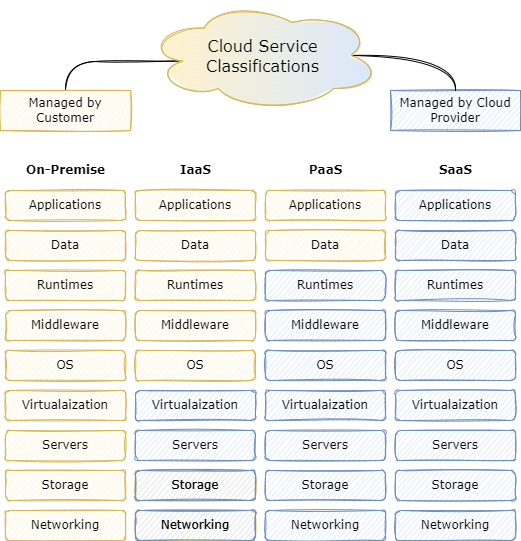

The diagram above was exported from draw.io. Its source (the exported page's mxGraphModel, read from the mxfile embedded in the PNG):
<mxGraphModel dx="1422" dy="857" grid="1" gridSize="10" guides="1" tooltips="1" connect="1" arrows="1" fold="1" page="1" pageScale="1" pageWidth="850" pageHeight="1100" math="0" shadow="0">
  <root>
    <mxCell id="0" />
    <mxCell id="1" parent="0" />
    <mxCell id="aCj7oY5DYd-7I4Zeuc7w-1" value="&lt;font face=&quot;Verdana&quot;&gt;Applications&lt;/font&gt;" style="rounded=1;whiteSpace=wrap;html=1;fillColor=#fff2cc;strokeColor=#d6b656;sketch=1;" parent="1" vertex="1">
      <mxGeometry x="140" y="280" width="120" height="30" as="geometry" />
    </mxCell>
    <mxCell id="aCj7oY5DYd-7I4Zeuc7w-2" value="&lt;font face=&quot;Verdana&quot;&gt;Runtimes&lt;/font&gt;" style="rounded=1;whiteSpace=wrap;html=1;fillColor=#fff2cc;strokeColor=#d6b656;sketch=1;" parent="1" vertex="1">
      <mxGeometry x="140" y="360" width="120" height="30" as="geometry" />
    </mxCell>
    <mxCell id="aCj7oY5DYd-7I4Zeuc7w-5" value="&lt;font face=&quot;Verdana&quot;&gt;Middleware&lt;/font&gt;" style="rounded=1;whiteSpace=wrap;html=1;fillColor=#fff2cc;strokeColor=#d6b656;sketch=1;" parent="1" vertex="1">
      <mxGeometry x="140" y="400" width="120" height="30" as="geometry" />
    </mxCell>
    <mxCell id="aCj7oY5DYd-7I4Zeuc7w-6" value="&lt;font face=&quot;Verdana&quot;&gt;OS&lt;/font&gt;" style="rounded=1;whiteSpace=wrap;html=1;fillColor=#fff2cc;strokeColor=#d6b656;sketch=1;" parent="1" vertex="1">
      <mxGeometry x="140" y="440" width="120" height="30" as="geometry" />
    </mxCell>
    <mxCell id="aCj7oY5DYd-7I4Zeuc7w-7" value="&lt;font face=&quot;Verdana&quot;&gt;Data&lt;/font&gt;" style="rounded=1;whiteSpace=wrap;html=1;fillColor=#fff2cc;strokeColor=#d6b656;sketch=1;" parent="1" vertex="1">
      <mxGeometry x="140" y="320" width="120" height="30" as="geometry" />
    </mxCell>
    <mxCell id="aCj7oY5DYd-7I4Zeuc7w-8" value="&lt;font face=&quot;Verdana&quot;&gt;Virtualaization&lt;/font&gt;" style="rounded=1;whiteSpace=wrap;html=1;fillColor=#fff2cc;strokeColor=#d6b656;sketch=1;" parent="1" vertex="1">
      <mxGeometry x="140" y="480" width="120" height="30" as="geometry" />
    </mxCell>
    <mxCell id="aCj7oY5DYd-7I4Zeuc7w-9" value="&lt;font face=&quot;Verdana&quot;&gt;Servers&lt;/font&gt;" style="rounded=1;whiteSpace=wrap;html=1;fillColor=#fff2cc;strokeColor=#d6b656;sketch=1;" parent="1" vertex="1">
      <mxGeometry x="140" y="520" width="120" height="30" as="geometry" />
    </mxCell>
    <mxCell id="aCj7oY5DYd-7I4Zeuc7w-10" value="&lt;font face=&quot;Verdana&quot;&gt;Storage&lt;/font&gt;" style="rounded=1;whiteSpace=wrap;html=1;fillColor=#fff2cc;strokeColor=#d6b656;sketch=1;" parent="1" vertex="1">
      <mxGeometry x="140" y="560" width="120" height="30" as="geometry" />
    </mxCell>
    <mxCell id="aCj7oY5DYd-7I4Zeuc7w-11" value="&lt;font face=&quot;Verdana&quot;&gt;Networking&lt;/font&gt;" style="rounded=1;whiteSpace=wrap;html=1;fillColor=#fff2cc;strokeColor=#d6b656;sketch=1;" parent="1" vertex="1">
      <mxGeometry x="140" y="600" width="120" height="30" as="geometry" />
    </mxCell>
    <mxCell id="aCj7oY5DYd-7I4Zeuc7w-12" value="&lt;font face=&quot;Verdana&quot;&gt;Applications&lt;/font&gt;" style="rounded=1;whiteSpace=wrap;html=1;fillColor=#fff2cc;strokeColor=#d6b656;sketch=1;" parent="1" vertex="1">
      <mxGeometry x="270" y="280" width="120" height="30" as="geometry" />
    </mxCell>
    <mxCell id="aCj7oY5DYd-7I4Zeuc7w-13" value="&lt;font face=&quot;Verdana&quot;&gt;Runtimes&lt;/font&gt;" style="rounded=1;whiteSpace=wrap;html=1;fillColor=#fff2cc;strokeColor=#d6b656;sketch=1;" parent="1" vertex="1">
      <mxGeometry x="270" y="360" width="120" height="30" as="geometry" />
    </mxCell>
    <mxCell id="aCj7oY5DYd-7I4Zeuc7w-14" value="&lt;font face=&quot;Verdana&quot;&gt;Middleware&lt;/font&gt;" style="rounded=1;whiteSpace=wrap;html=1;fillColor=#fff2cc;strokeColor=#d6b656;sketch=1;" parent="1" vertex="1">
      <mxGeometry x="270" y="400" width="120" height="30" as="geometry" />
    </mxCell>
    <mxCell id="aCj7oY5DYd-7I4Zeuc7w-15" value="&lt;font face=&quot;Verdana&quot;&gt;OS&lt;/font&gt;" style="rounded=1;whiteSpace=wrap;html=1;fillColor=#fff2cc;strokeColor=#d6b656;sketch=1;" parent="1" vertex="1">
      <mxGeometry x="270" y="440" width="120" height="30" as="geometry" />
    </mxCell>
    <mxCell id="aCj7oY5DYd-7I4Zeuc7w-16" value="&lt;font face=&quot;Verdana&quot;&gt;Data&lt;/font&gt;" style="rounded=1;whiteSpace=wrap;html=1;fillColor=#fff2cc;strokeColor=#d6b656;sketch=1;" parent="1" vertex="1">
      <mxGeometry x="270" y="320" width="120" height="30" as="geometry" />
    </mxCell>
    <mxCell id="aCj7oY5DYd-7I4Zeuc7w-17" value="&lt;font face=&quot;Verdana&quot;&gt;Virtualaization&lt;/font&gt;" style="rounded=1;whiteSpace=wrap;html=1;fillColor=#dae8fc;strokeColor=#6c8ebf;sketch=1;" parent="1" vertex="1">
      <mxGeometry x="270" y="480" width="120" height="30" as="geometry" />
    </mxCell>
    <mxCell id="aCj7oY5DYd-7I4Zeuc7w-18" value="&lt;font face=&quot;Verdana&quot;&gt;Servers&lt;/font&gt;" style="rounded=1;whiteSpace=wrap;html=1;fillColor=#dae8fc;strokeColor=#6c8ebf;sketch=1;" parent="1" vertex="1">
      <mxGeometry x="270" y="520" width="120" height="30" as="geometry" />
    </mxCell>
    <mxCell id="aCj7oY5DYd-7I4Zeuc7w-19" value="&lt;font face=&quot;Verdana&quot;&gt;Storage&lt;/font&gt;" style="rounded=1;whiteSpace=wrap;html=1;fillColor=#fff2cc;strokeColor=#d6b656;sketch=1;" parent="1" vertex="1">
      <mxGeometry x="270" y="560" width="120" height="30" as="geometry" />
    </mxCell>
    <mxCell id="aCj7oY5DYd-7I4Zeuc7w-20" value="&lt;font face=&quot;Verdana&quot;&gt;Networking&lt;/font&gt;" style="rounded=1;whiteSpace=wrap;html=1;fillColor=#fff2cc;strokeColor=#d6b656;sketch=1;" parent="1" vertex="1">
      <mxGeometry x="270" y="600" width="120" height="30" as="geometry" />
    </mxCell>
    <mxCell id="aCj7oY5DYd-7I4Zeuc7w-21" value="&lt;font face=&quot;Verdana&quot;&gt;Applications&lt;/font&gt;" style="rounded=1;whiteSpace=wrap;html=1;fillColor=#fff2cc;strokeColor=#d6b656;sketch=1;" parent="1" vertex="1">
      <mxGeometry x="400" y="280" width="120" height="30" as="geometry" />
    </mxCell>
    <mxCell id="aCj7oY5DYd-7I4Zeuc7w-22" value="&lt;font face=&quot;Verdana&quot;&gt;Runtimes&lt;/font&gt;" style="rounded=1;whiteSpace=wrap;html=1;fillColor=#dae8fc;strokeColor=#6c8ebf;sketch=1;" parent="1" vertex="1">
      <mxGeometry x="400" y="360" width="120" height="30" as="geometry" />
    </mxCell>
    <mxCell id="aCj7oY5DYd-7I4Zeuc7w-23" value="&lt;font face=&quot;Verdana&quot;&gt;Middleware&lt;/font&gt;" style="rounded=1;whiteSpace=wrap;html=1;fillColor=#dae8fc;strokeColor=#6c8ebf;sketch=1;" parent="1" vertex="1">
      <mxGeometry x="400" y="400" width="120" height="30" as="geometry" />
    </mxCell>
    <mxCell id="aCj7oY5DYd-7I4Zeuc7w-24" value="&lt;font face=&quot;Verdana&quot;&gt;OS&lt;/font&gt;" style="rounded=1;whiteSpace=wrap;html=1;fillColor=#dae8fc;strokeColor=#6c8ebf;sketch=1;" parent="1" vertex="1">
      <mxGeometry x="400" y="440" width="120" height="30" as="geometry" />
    </mxCell>
    <mxCell id="aCj7oY5DYd-7I4Zeuc7w-25" value="&lt;font face=&quot;Verdana&quot;&gt;Data&lt;/font&gt;" style="rounded=1;whiteSpace=wrap;html=1;fillColor=#fff2cc;strokeColor=#d6b656;sketch=1;" parent="1" vertex="1">
      <mxGeometry x="400" y="320" width="120" height="30" as="geometry" />
    </mxCell>
    <mxCell id="aCj7oY5DYd-7I4Zeuc7w-26" value="&lt;font face=&quot;Verdana&quot;&gt;Virtualaization&lt;/font&gt;" style="rounded=1;whiteSpace=wrap;html=1;fillColor=#dae8fc;strokeColor=#6c8ebf;sketch=1;" parent="1" vertex="1">
      <mxGeometry x="400" y="480" width="120" height="30" as="geometry" />
    </mxCell>
    <mxCell id="aCj7oY5DYd-7I4Zeuc7w-27" value="&lt;font face=&quot;Verdana&quot;&gt;Servers&lt;/font&gt;" style="rounded=1;whiteSpace=wrap;html=1;fillColor=#dae8fc;strokeColor=#6c8ebf;sketch=1;" parent="1" vertex="1">
      <mxGeometry x="400" y="520" width="120" height="30" as="geometry" />
    </mxCell>
    <mxCell id="aCj7oY5DYd-7I4Zeuc7w-28" value="&lt;font face=&quot;Verdana&quot;&gt;Storage&lt;/font&gt;" style="rounded=1;whiteSpace=wrap;html=1;fillColor=#dae8fc;strokeColor=#6c8ebf;sketch=1;" parent="1" vertex="1">
      <mxGeometry x="400" y="560" width="120" height="30" as="geometry" />
    </mxCell>
    <mxCell id="aCj7oY5DYd-7I4Zeuc7w-29" value="&lt;font face=&quot;Verdana&quot;&gt;Networking&lt;/font&gt;" style="rounded=1;whiteSpace=wrap;html=1;fillColor=#dae8fc;strokeColor=#6c8ebf;sketch=1;" parent="1" vertex="1">
      <mxGeometry x="400" y="600" width="120" height="30" as="geometry" />
    </mxCell>
    <mxCell id="aCj7oY5DYd-7I4Zeuc7w-30" value="&lt;font face=&quot;Verdana&quot;&gt;Applications&lt;/font&gt;" style="rounded=1;whiteSpace=wrap;html=1;fillColor=#dae8fc;strokeColor=#6c8ebf;sketch=1;" parent="1" vertex="1">
      <mxGeometry x="530" y="280" width="120" height="30" as="geometry" />
    </mxCell>
    <mxCell id="aCj7oY5DYd-7I4Zeuc7w-31" value="&lt;font face=&quot;Verdana&quot;&gt;Runtimes&lt;/font&gt;" style="rounded=1;whiteSpace=wrap;html=1;fillColor=#dae8fc;strokeColor=#6c8ebf;sketch=1;" parent="1" vertex="1">
      <mxGeometry x="530" y="360" width="120" height="30" as="geometry" />
    </mxCell>
    <mxCell id="aCj7oY5DYd-7I4Zeuc7w-32" value="&lt;font face=&quot;Verdana&quot;&gt;Middleware&lt;/font&gt;" style="rounded=1;whiteSpace=wrap;html=1;fillColor=#dae8fc;strokeColor=#6c8ebf;sketch=1;" parent="1" vertex="1">
      <mxGeometry x="530" y="400" width="120" height="30" as="geometry" />
    </mxCell>
    <mxCell id="aCj7oY5DYd-7I4Zeuc7w-33" value="&lt;font face=&quot;Verdana&quot;&gt;OS&lt;/font&gt;" style="rounded=1;whiteSpace=wrap;html=1;fillColor=#dae8fc;strokeColor=#6c8ebf;sketch=1;" parent="1" vertex="1">
      <mxGeometry x="530" y="440" width="120" height="30" as="geometry" />
    </mxCell>
    <mxCell id="aCj7oY5DYd-7I4Zeuc7w-34" value="&lt;font face=&quot;Verdana&quot;&gt;Data&lt;/font&gt;" style="rounded=1;whiteSpace=wrap;html=1;fillColor=#dae8fc;strokeColor=#6c8ebf;sketch=1;" parent="1" vertex="1">
      <mxGeometry x="530" y="320" width="120" height="30" as="geometry" />
    </mxCell>
    <mxCell id="aCj7oY5DYd-7I4Zeuc7w-35" value="&lt;font face=&quot;Verdana&quot;&gt;Virtualaization&lt;/font&gt;" style="rounded=1;whiteSpace=wrap;html=1;fillColor=#dae8fc;strokeColor=#6c8ebf;sketch=1;" parent="1" vertex="1">
      <mxGeometry x="530" y="480" width="120" height="30" as="geometry" />
    </mxCell>
    <mxCell id="aCj7oY5DYd-7I4Zeuc7w-36" value="&lt;font face=&quot;Verdana&quot;&gt;Servers&lt;/font&gt;" style="rounded=1;whiteSpace=wrap;html=1;fillColor=#dae8fc;strokeColor=#6c8ebf;sketch=1;" parent="1" vertex="1">
      <mxGeometry x="530" y="520" width="120" height="30" as="geometry" />
    </mxCell>
    <mxCell id="aCj7oY5DYd-7I4Zeuc7w-37" value="&lt;font face=&quot;Verdana&quot;&gt;Storage&lt;/font&gt;" style="rounded=1;whiteSpace=wrap;html=1;fillColor=#dae8fc;strokeColor=#6c8ebf;sketch=1;" parent="1" vertex="1">
      <mxGeometry x="530" y="560" width="120" height="30" as="geometry" />
    </mxCell>
    <mxCell id="aCj7oY5DYd-7I4Zeuc7w-38" value="&lt;font face=&quot;Verdana&quot;&gt;Networking&lt;/font&gt;" style="rounded=1;whiteSpace=wrap;html=1;fillColor=#dae8fc;strokeColor=#6c8ebf;sketch=1;" parent="1" vertex="1">
      <mxGeometry x="530" y="600" width="120" height="30" as="geometry" />
    </mxCell>
    <mxCell id="aCj7oY5DYd-7I4Zeuc7w-39" value="&lt;b&gt;On-Premise&lt;/b&gt;" style="text;html=1;align=center;verticalAlign=middle;resizable=0;points=[];autosize=1;strokeColor=none;fillColor=none;fontFamily=Verdana;sketch=1;" parent="1" vertex="1">
      <mxGeometry x="155" y="250" width="90" height="20" as="geometry" />
    </mxCell>
    <mxCell id="aCj7oY5DYd-7I4Zeuc7w-40" value="&lt;b&gt;IaaS&lt;/b&gt;" style="text;html=1;align=center;verticalAlign=middle;resizable=0;points=[];autosize=1;strokeColor=none;fillColor=none;fontFamily=Verdana;sketch=1;" parent="1" vertex="1">
      <mxGeometry x="305" y="250" width="50" height="20" as="geometry" />
    </mxCell>
    <mxCell id="aCj7oY5DYd-7I4Zeuc7w-41" value="&lt;b&gt;PaaS&lt;/b&gt;" style="text;html=1;align=center;verticalAlign=middle;resizable=0;points=[];autosize=1;strokeColor=none;fillColor=none;fontFamily=Verdana;sketch=1;" parent="1" vertex="1">
      <mxGeometry x="435" y="250" width="50" height="20" as="geometry" />
    </mxCell>
    <mxCell id="aCj7oY5DYd-7I4Zeuc7w-42" value="&lt;b&gt;SaaS&lt;/b&gt;" style="text;html=1;align=center;verticalAlign=middle;resizable=0;points=[];autosize=1;strokeColor=none;fillColor=none;fontFamily=Verdana;sketch=1;" parent="1" vertex="1">
      <mxGeometry x="565" y="250" width="50" height="20" as="geometry" />
    </mxCell>
    <mxCell id="aCj7oY5DYd-7I4Zeuc7w-43" value="&lt;font face=&quot;Verdana&quot;&gt;Networking&lt;/font&gt;" style="rounded=1;whiteSpace=wrap;html=1;fillColor=#dae8fc;strokeColor=#6c8ebf;sketch=1;" parent="1" vertex="1">
      <mxGeometry x="270" y="600" width="120" height="30" as="geometry" />
    </mxCell>
    <mxCell id="aCj7oY5DYd-7I4Zeuc7w-44" value="&lt;font face=&quot;Verdana&quot;&gt;Storage&lt;/font&gt;" style="rounded=1;whiteSpace=wrap;html=1;fillColor=#dae8fc;strokeColor=#6c8ebf;sketch=1;" parent="1" vertex="1">
      <mxGeometry x="270" y="560" width="120" height="30" as="geometry" />
    </mxCell>
    <mxCell id="OHeP1UhM9KzQXJzXERnE-6" style="edgeStyle=orthogonalEdgeStyle;curved=1;orthogonalLoop=1;jettySize=auto;html=1;exitX=0.5;exitY=0;exitDx=0;exitDy=0;entryX=0.16;entryY=0.55;entryDx=0;entryDy=0;entryPerimeter=0;fontFamily=Verdana;fontSize=16;endArrow=none;endFill=0;sketch=1;" edge="1" parent="1" source="aCj7oY5DYd-7I4Zeuc7w-45" target="OHeP1UhM9KzQXJzXERnE-2">
      <mxGeometry relative="1" as="geometry">
        <Array as="points">
          <mxPoint x="200" y="151" />
          <mxPoint x="260" y="151" />
        </Array>
      </mxGeometry>
    </mxCell>
    <mxCell id="aCj7oY5DYd-7I4Zeuc7w-45" value="Managed by Customer" style="rounded=0;whiteSpace=wrap;html=1;fontFamily=Verdana;strokeColor=#d6b656;fillColor=#fff2cc;sketch=1;" parent="1" vertex="1">
      <mxGeometry x="135" y="180" width="130" height="40" as="geometry" />
    </mxCell>
    <mxCell id="aCj7oY5DYd-7I4Zeuc7w-46" value="Managed by Cloud Provider" style="rounded=0;whiteSpace=wrap;html=1;fontFamily=Verdana;strokeColor=#6c8ebf;fillColor=#dae8fc;sketch=1;" parent="1" vertex="1">
      <mxGeometry x="525" y="180" width="130" height="40" as="geometry" />
    </mxCell>
    <mxCell id="OHeP1UhM9KzQXJzXERnE-7" style="edgeStyle=orthogonalEdgeStyle;curved=1;sketch=1;orthogonalLoop=1;jettySize=auto;html=1;exitX=0.875;exitY=0.5;exitDx=0;exitDy=0;exitPerimeter=0;entryX=0.5;entryY=0;entryDx=0;entryDy=0;fontFamily=Verdana;fontSize=16;endArrow=none;endFill=0;" edge="1" parent="1" source="OHeP1UhM9KzQXJzXERnE-2" target="aCj7oY5DYd-7I4Zeuc7w-46">
      <mxGeometry relative="1" as="geometry" />
    </mxCell>
    <mxCell id="OHeP1UhM9KzQXJzXERnE-2" value="&lt;font style=&quot;font-size: 16px;&quot;&gt;Cloud Service&lt;br style=&quot;font-size: 16px;&quot;&gt;Classifications&lt;/font&gt;" style="ellipse;shape=cloud;whiteSpace=wrap;html=1;sketch=1;fontFamily=Verdana;fontSize=16;fillColor=#fff2cc;strokeColor=#d6b656;gradientColor=#DAE8FC;gradientDirection=east;shadow=0;fillStyle=solid;" vertex="1" parent="1">
      <mxGeometry x="280" y="90" width="235" height="110" as="geometry" />
    </mxCell>
  </root>
</mxGraphModel>